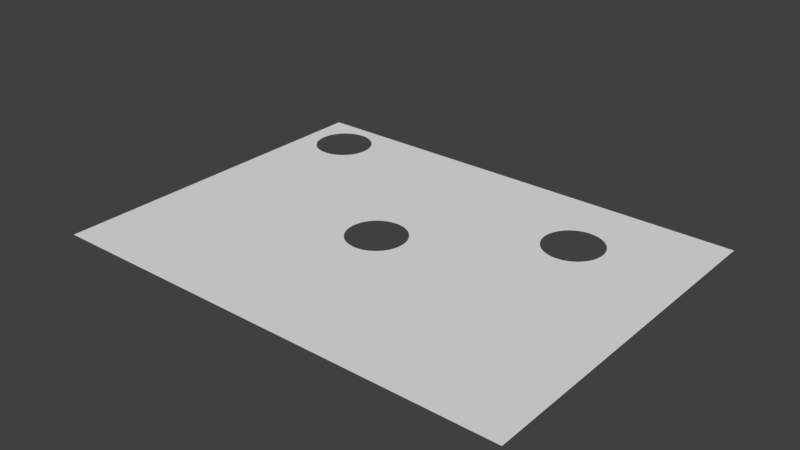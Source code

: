 # Source: roof.blend  (saved by Blender 2.78.0; exported with 4.5.12 LTS)
import bpy
from mathutils import Matrix  # noqa: F401  (used for matrix-valued properties, if any)

bpy.ops.wm.read_factory_settings(use_empty=True)
scene = bpy.context.scene
scene.name = 'Scene'

# ---- collections
col_collection_1 = bpy.data.collections.new('Collection 1'); scene.collection.children.link(col_collection_1)

# ---- world
world_world = bpy.data.worlds.new('World'); scene.world = world_world
world_world.color = (0.05088, 0.05088, 0.05088)
world_world.use_sun_shadow = False
world_world.sun_shadow_jitter_overblur = 0.0
world_world.cycles.sampling_method = 'MANUAL'

# ---- meshes
me_plane = bpy.data.meshes.new('Plane')
me_plane.from_pydata([(-1.0, -1.0, 0.0), (1.0, -1.0, 0.0), (-1.0, 1.0, 0.0), (1.0, 1.0, 0.0), (-0.2282, 0.006559, 0.0), (-0.2248, 0.02825, 0.0), (-0.2195, 0.04881, 0.0), (-0.2122, 0.06806, 0.0), (-0.2032, 0.08578, 0.0), (-0.1927, 0.1018, 0.0), (-0.1807, 0.1159, 0.0), (-0.1674, 0.1279, 0.0), (-0.1529, 0.1375, 0.0), (-0.1375, 0.1447, 0.0), (-0.1213, 0.1491, 0.0), (-0.1043, 0.1506, 0.0), (-0.08734, 0.1491, 0.0), (-0.07107, 0.1447, 0.0), (-0.05565, 0.1375, 0.0), (-0.04122, 0.1279, 0.0), (-0.02792, 0.1159, 0.0), (-0.01592, 0.1018, 0.0), (-0.005349, 0.08578, 0.0), (0.003632, 0.06806, 0.0), (0.01088, 0.04881, 0.0), (0.01624, 0.02825, 0.0), (0.01956, 0.006559, 0.0), (0.0207, -0.01605, 0.0), (0.01956, -0.03866, 0.0), (0.01624, -0.06035, 0.0), (0.01088, -0.08091, 0.0), (0.003632, -0.1002, 0.0), (-0.005349, -0.1179, 0.0), (-0.01592, -0.1339, 0.0), (-0.02792, -0.148, 0.0), (-0.04122, -0.16, 0.0), (-0.05565, -0.1696, 0.0), (-0.07107, -0.1768, 0.0), (-0.08734, -0.1812, 0.0), (-0.1043, -0.1827, 0.0), (-0.1213, -0.1812, 0.0), (-0.1375, -0.1768, 0.0), (-0.1529, -0.1696, 0.0), (-0.1674, -0.16, 0.0), (-0.1807, -0.148, 0.0), (-0.1927, -0.1339, 0.0), (-0.2032, -0.1179, 0.0), (-0.2122, -0.1002, 0.0), (-0.2195, -0.08091, 0.0), (-0.2248, -0.06035, 0.0), (-0.2282, -0.03866, 0.0), (-0.2293, -0.01605, 0.0), (0.3945, 0.5548, 0.0), (0.3978, 0.5765, 0.0), (0.4032, 0.5971, 0.0), (0.4104, 0.6163, 0.0), (0.4194, 0.634, 0.0), (0.43, 0.65, 0.0), (0.442, 0.6641, 0.0), (0.4553, 0.6761, 0.0), (0.4697, 0.6858, 0.0), (0.4851, 0.6929, 0.0), (0.5014, 0.6973, 0.0), (0.5184, 0.6989, 0.0), (0.5353, 0.6973, 0.0), (0.5516, 0.6929, 0.0), (0.567, 0.6858, 0.0), (0.5814, 0.6761, 0.0), (0.5947, 0.6641, 0.0), (0.6067, 0.65, 0.0), (0.6173, 0.634, 0.0), (0.6263, 0.6163, 0.0), (0.6335, 0.5971, 0.0), (0.6389, 0.5765, 0.0), (0.6422, 0.5548, 0.0), (0.6434, 0.5322, 0.0), (0.6422, 0.5096, 0.0), (0.6389, 0.4879, 0.0), (0.6335, 0.4673, 0.0), (0.6263, 0.4481, 0.0), (0.6173, 0.4304, 0.0), (0.6067, 0.4144, 0.0), (0.5947, 0.4003, 0.0), (0.5814, 0.3883, 0.0), (0.567, 0.3786, 0.0), (0.5516, 0.3715, 0.0), (0.5353, 0.3671, 0.0), (0.5184, 0.3655, 0.0), (0.5014, 0.3671, 0.0), (0.4851, 0.3715, 0.0), (0.4697, 0.3786, 0.0), (0.4553, 0.3883, 0.0), (0.442, 0.4003, 0.0), (0.43, 0.4144, 0.0), (0.4194, 0.4304, 0.0), (0.4104, 0.4481, 0.0), (0.4032, 0.4673, 0.0), (0.3978, 0.4879, 0.0), (0.3945, 0.5096, 0.0), (0.3934, 0.5322, 0.0), (-0.7698, 0.9227, 0.0), (-0.7859, 0.9281, 0.0), (-0.9272, 0.7832, 0.0), (-0.9239, 0.8049, 0.0), (-0.9185, 0.8255, 0.0), (-0.9112, 0.8447, 0.0), (-0.9023, 0.8625, 0.0), (-0.8917, 0.8785, 9.537e-07), (-0.8797, 0.8926, 9.537e-07), (-0.8664, 0.9045, 9.537e-07), (-0.852, 0.9142, 9.537e-07), (-0.8365, 0.9214, 9.537e-07), (-0.8203, 0.9258, 9.537e-07), (-0.8033, 0.9273, 9.537e-07), (-0.7547, 0.9142, 0.0), (-0.7402, 0.9045, 9.537e-07), (-0.7269, 0.8926, 9.537e-07), (-0.7149, 0.8785, 9.537e-07), (-0.7044, 0.8625, 9.537e-07), (-0.6954, 0.8447, 9.537e-07), (-0.6881, 0.8255, 9.537e-07), (-0.6828, 0.8049, 9.537e-07), (-0.6795, 0.7832, 9.537e-07), (-0.6783, 0.7606, 9.537e-07), (-0.6795, 0.738, 9.537e-07), (-0.6828, 0.7163, 9.537e-07), (-0.6881, 0.6958, 9.537e-07), (-0.6954, 0.6765, 9.537e-07), (-0.7044, 0.6588, 9.537e-07), (-0.7149, 0.6428, 1.335e-05), (-0.7269, 0.6287, 0.0), (-0.7402, 0.6167, 0.0), (-0.7547, 0.6071, 0.0), (-0.7701, 0.5999, 0.0), (-0.7864, 0.5955, 0.0), (-0.8033, 0.594, 0.0), (-0.8203, 0.5955, 0.0), (-0.8365, 0.5999, 0.0), (-0.852, 0.6071, 0.0), (-0.8664, 0.6167, 0.0), (-0.8797, 0.6287, 0.0), (-0.8917, 0.6428, 0.0), (-0.9023, 0.6588, 0.0), (-0.9112, 0.6765, 0.0), (-0.9185, 0.6958, 0.0), (-0.9239, 0.7163, 0.0), (-0.9272, 0.738, 0.0), (-0.9283, 0.7606, 0.0)], [], [(0, 1, 27, 28, 29, 30, 31, 32, 33, 34, 35, 36, 37, 38, 39, 40, 41, 42, 43, 44, 45, 46, 47, 48, 49, 50, 51), (4, 5, 6, 7, 8, 9, 10, 11, 12, 13, 14, 15, 16, 17, 18, 19, 20, 21, 22, 23, 24, 25, 26, 27, 1, 3, 75, 76, 77, 78, 79, 80, 81, 82, 83, 84, 85, 86, 87, 88, 89, 90, 91, 92, 93, 94, 95, 96, 97, 98, 99, 100, 114, 115, 116, 117, 118, 119, 120, 121, 122, 123, 124, 125, 126, 127, 128, 129, 130, 131, 132, 133, 134, 135, 136, 137, 138, 139, 140, 141, 142, 143, 144, 145, 146, 147, 102, 103, 104, 105, 106, 107, 108, 109, 110, 111, 112, 113, 101, 2, 0, 51), (2, 101, 100, 99, 52, 53, 54, 55, 56, 57, 58, 59, 60, 61, 62, 63, 64, 65, 66, 67, 68, 69, 70, 71, 72, 73, 74, 75, 3)])
me_plane.use_remesh_preserve_volume = False
me_plane.use_remesh_preserve_attributes = False
me_plane.use_mirror_vertex_groups = False
me_plane.update()

# ---- curves / text
cu_beziercircle_004 = bpy.data.curves.new('BezierCircle.004', 'CURVE')
cu_beziercircle_004.dimensions = '3D'
_sp = cu_beziercircle_004.splines.new('BEZIER'); _sp.bezier_points.add(3)
_sp.bezier_points.foreach_set('co', [-1.0, 0.0, 0.0, 0.0, 1.0, 0.0, 1.0, 0.0, 0.0, 0.0, -1.0, 0.0])
_sp.bezier_points.foreach_set('handle_left', [-1.0, -0.5521, 0.0, -0.5521, 1.0, 0.0, 1.0, 0.5521, 0.0, 0.5521, -1.0, 0.0])
_sp.bezier_points.foreach_set('handle_right', [-1.0, 0.5521, 0.0, 0.5521, 1.0, 0.0, 1.0, -0.5521, 0.0, -0.5521, -1.0, 0.0])
for _p, _l, _r in zip(_sp.bezier_points, ['AUTO', 'AUTO', 'AUTO', 'AUTO'], ['AUTO', 'AUTO', 'AUTO', 'AUTO']): _p.handle_left_type = _l; _p.handle_right_type = _r
_sp.order_u = 0
_sp.order_v = 0
_sp.use_cyclic_u = True
cu_beziercircle_004.use_path = True
cu_beziercircle_004.use_path_clamp = True
cu_beziercircle_004.bevel_resolution = 0
cu_beziercircle_004.fill_mode = 'HALF'

# ---- objects
ob_beziercircle = bpy.data.objects.new('BezierCircle', cu_beziercircle_004)
ob_plane = bpy.data.objects.new('Plane', me_plane)

# ---- transforms, parenting, visibility, modifiers, constraints
ob_beziercircle.location = (-5.777, 5.14, 1.264)
ob_beziercircle.lineart.crease_threshold = 0.0
ob_plane.location = (0.6495, 0.5766, 0.8504)
ob_plane.scale = (8.0, 6.0, 1.0)
ob_plane.lineart.crease_threshold = 0.0

# ---- collection membership
col_collection_1.objects.link(ob_beziercircle)
col_collection_1.objects.link(ob_plane)

# ---- scene / render settings (as saved in the file)
scene.frame_start = 1; scene.frame_end = 250; scene.frame_set(1)
scene.render.engine = 'BLENDER_EEVEE_NEXT'
scene.render.resolution_percentage = 50
scene.render.dither_intensity = 0.0
scene.cycles.use_denoising = False
scene.cycles.samples = 128
scene.cycles.sampling_pattern = 'TABULATED_SOBOL'
scene.cycles.light_sampling_threshold = 0.0
scene.cycles.use_adaptive_sampling = False
scene.cycles.use_light_tree = False
scene.cycles.blur_glossy = 0.0
scene.cycles.sample_clamp_indirect = 0.0
scene.view_settings.view_transform = 'Standard'
bpy.context.view_layer.update()

# ---- added for rendering (the .blend has no active camera and no usable light): camera, sun
cam_auto = bpy.data.cameras.new('AutoCamera')
cam_auto.lens = 50.0
cam_auto.sensor_width = 36.0
cam_auto.clip_end = 1000.0
ob_auto_camera = bpy.data.objects.new('AutoCamera', cam_auto)
scene.collection.objects.link(ob_auto_camera)
ob_auto_camera.location = (19.6596, -22.2095, 16.6424)
ob_auto_camera.rotation_euler = (1.09748, -7.21219e-08, 0.694738)
scene.camera = ob_auto_camera
light_auto_sun = bpy.data.lights.new('AutoSun', 'SUN')
light_auto_sun.energy = 3.0
light_auto_sun.angle = 0.0523599
ob_auto_sun = bpy.data.objects.new('AutoSun', light_auto_sun)
scene.collection.objects.link(ob_auto_sun)
ob_auto_sun.rotation_euler = (0.872665, 0.174533, 0.523599)
bpy.context.view_layer.update()

